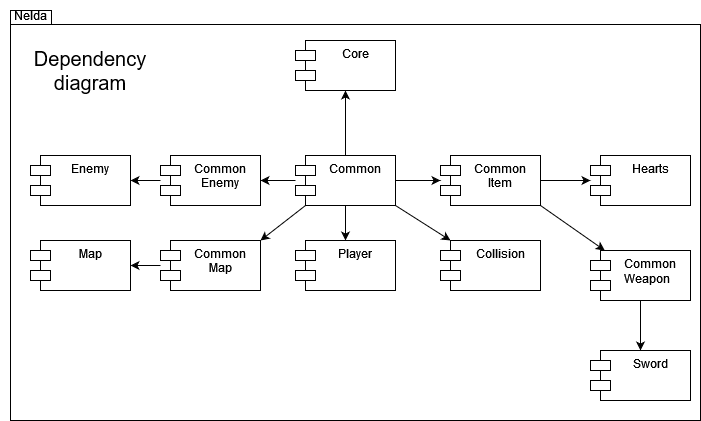

The diagram above was exported from draw.io. Its source (the exported page's mxGraphModel, read from the mxfile embedded in the PNG):
<mxGraphModel dx="1306" dy="786" grid="1" gridSize="10" guides="1" tooltips="1" connect="1" arrows="1" fold="1" page="1" pageScale="1" pageWidth="1100" pageHeight="850" background="none" math="0" shadow="0">
  <root>
    <mxCell id="0" />
    <mxCell id="1" parent="0" />
    <mxCell id="cGXpMRvkfccIFrecqipb-5" value="" style="shape=folder;fontStyle=1;spacingTop=10;tabWidth=40;tabHeight=14;tabPosition=left;html=1;whiteSpace=wrap;labelBackgroundColor=none;" parent="1" vertex="1">
      <mxGeometry x="210" y="110" width="690" height="410" as="geometry" />
    </mxCell>
    <mxCell id="cGXpMRvkfccIFrecqipb-8" style="rounded=0;orthogonalLoop=1;jettySize=auto;html=1;entryX=0.5;entryY=1;entryDx=0;entryDy=0;" parent="1" source="cGXpMRvkfccIFrecqipb-6" target="cGXpMRvkfccIFrecqipb-7" edge="1">
      <mxGeometry relative="1" as="geometry" />
    </mxCell>
    <mxCell id="cGXpMRvkfccIFrecqipb-11" style="rounded=0;orthogonalLoop=1;jettySize=auto;html=1;exitX=1;exitY=1;exitDx=0;exitDy=0;entryX=0;entryY=0;entryDx=10;entryDy=0;entryPerimeter=0;" parent="1" source="cGXpMRvkfccIFrecqipb-6" target="cGXpMRvkfccIFrecqipb-9" edge="1">
      <mxGeometry relative="1" as="geometry" />
    </mxCell>
    <mxCell id="cGXpMRvkfccIFrecqipb-13" style="edgeStyle=none;rounded=0;orthogonalLoop=1;jettySize=auto;html=1;exitX=1;exitY=0.5;exitDx=0;exitDy=0;" parent="1" source="cGXpMRvkfccIFrecqipb-6" target="cGXpMRvkfccIFrecqipb-12" edge="1">
      <mxGeometry relative="1" as="geometry" />
    </mxCell>
    <mxCell id="cGXpMRvkfccIFrecqipb-24" style="edgeStyle=none;rounded=0;orthogonalLoop=1;jettySize=auto;html=1;exitX=0;exitY=1;exitDx=10;exitDy=0;exitPerimeter=0;entryX=1;entryY=0;entryDx=0;entryDy=0;" parent="1" source="cGXpMRvkfccIFrecqipb-6" target="cGXpMRvkfccIFrecqipb-22" edge="1">
      <mxGeometry relative="1" as="geometry" />
    </mxCell>
    <mxCell id="cGXpMRvkfccIFrecqipb-26" style="edgeStyle=none;rounded=0;orthogonalLoop=1;jettySize=auto;html=1;" parent="1" source="cGXpMRvkfccIFrecqipb-6" target="cGXpMRvkfccIFrecqipb-20" edge="1">
      <mxGeometry relative="1" as="geometry" />
    </mxCell>
    <mxCell id="m2D711dvYWjES3At4VhW-2" style="edgeStyle=orthogonalEdgeStyle;rounded=0;orthogonalLoop=1;jettySize=auto;html=1;exitX=0.5;exitY=1;exitDx=0;exitDy=0;" edge="1" parent="1" source="cGXpMRvkfccIFrecqipb-6" target="m2D711dvYWjES3At4VhW-1">
      <mxGeometry relative="1" as="geometry" />
    </mxCell>
    <mxCell id="cGXpMRvkfccIFrecqipb-6" value="Common" style="shape=module;align=left;spacingLeft=20;align=center;verticalAlign=top;labelBackgroundColor=none;" parent="1" vertex="1">
      <mxGeometry x="495" y="255" width="100" height="50" as="geometry" />
    </mxCell>
    <mxCell id="cGXpMRvkfccIFrecqipb-7" value="Core" style="shape=module;align=left;spacingLeft=20;align=center;verticalAlign=top;labelBackgroundColor=none;" parent="1" vertex="1">
      <mxGeometry x="495" y="140" width="100" height="50" as="geometry" />
    </mxCell>
    <mxCell id="cGXpMRvkfccIFrecqipb-9" value="Collision" style="shape=module;align=left;spacingLeft=20;align=center;verticalAlign=top;labelBackgroundColor=none;" parent="1" vertex="1">
      <mxGeometry x="640" y="340" width="100" height="50" as="geometry" />
    </mxCell>
    <mxCell id="cGXpMRvkfccIFrecqipb-15" style="edgeStyle=none;rounded=0;orthogonalLoop=1;jettySize=auto;html=1;exitX=1;exitY=0.5;exitDx=0;exitDy=0;" parent="1" source="cGXpMRvkfccIFrecqipb-12" target="cGXpMRvkfccIFrecqipb-14" edge="1">
      <mxGeometry relative="1" as="geometry" />
    </mxCell>
    <mxCell id="cGXpMRvkfccIFrecqipb-18" style="edgeStyle=none;rounded=0;orthogonalLoop=1;jettySize=auto;html=1;exitX=1;exitY=1;exitDx=0;exitDy=0;" parent="1" source="cGXpMRvkfccIFrecqipb-12" target="cGXpMRvkfccIFrecqipb-16" edge="1">
      <mxGeometry relative="1" as="geometry" />
    </mxCell>
    <mxCell id="cGXpMRvkfccIFrecqipb-12" value="Common&#10;Item" style="shape=module;align=left;spacingLeft=20;align=center;verticalAlign=top;labelBackgroundColor=none;" parent="1" vertex="1">
      <mxGeometry x="640" y="255" width="100" height="50" as="geometry" />
    </mxCell>
    <mxCell id="cGXpMRvkfccIFrecqipb-14" value="Hearts" style="shape=module;align=left;spacingLeft=20;align=center;verticalAlign=top;labelBackgroundColor=none;" parent="1" vertex="1">
      <mxGeometry x="790" y="255" width="100" height="50" as="geometry" />
    </mxCell>
    <mxCell id="cGXpMRvkfccIFrecqipb-19" style="edgeStyle=none;rounded=0;orthogonalLoop=1;jettySize=auto;html=1;" parent="1" source="cGXpMRvkfccIFrecqipb-16" target="cGXpMRvkfccIFrecqipb-17" edge="1">
      <mxGeometry relative="1" as="geometry" />
    </mxCell>
    <mxCell id="cGXpMRvkfccIFrecqipb-16" value="&lt;div align=&quot;left&quot;&gt;Common&lt;/div&gt;&lt;div align=&quot;left&quot;&gt;Weapon&lt;/div&gt;" style="shape=module;align=left;spacingLeft=20;align=center;verticalAlign=top;labelBackgroundColor=none;whiteSpace=wrap;html=1;" parent="1" vertex="1">
      <mxGeometry x="790" y="350" width="100" height="50" as="geometry" />
    </mxCell>
    <mxCell id="cGXpMRvkfccIFrecqipb-17" value="Sword" style="shape=module;align=left;spacingLeft=20;align=center;verticalAlign=top;labelBackgroundColor=none;" parent="1" vertex="1">
      <mxGeometry x="790" y="450" width="100" height="50" as="geometry" />
    </mxCell>
    <mxCell id="cGXpMRvkfccIFrecqipb-27" style="edgeStyle=none;rounded=0;orthogonalLoop=1;jettySize=auto;html=1;" parent="1" source="cGXpMRvkfccIFrecqipb-20" target="cGXpMRvkfccIFrecqipb-21" edge="1">
      <mxGeometry relative="1" as="geometry" />
    </mxCell>
    <mxCell id="cGXpMRvkfccIFrecqipb-20" value="Common&#10;Enemy" style="shape=module;align=left;spacingLeft=20;align=center;verticalAlign=top;labelBackgroundColor=none;" parent="1" vertex="1">
      <mxGeometry x="360" y="255" width="100" height="50" as="geometry" />
    </mxCell>
    <mxCell id="cGXpMRvkfccIFrecqipb-21" value="Enemy" style="shape=module;align=left;spacingLeft=20;align=center;verticalAlign=top;labelBackgroundColor=none;" parent="1" vertex="1">
      <mxGeometry x="230" y="255" width="100" height="50" as="geometry" />
    </mxCell>
    <mxCell id="cGXpMRvkfccIFrecqipb-25" style="edgeStyle=none;rounded=0;orthogonalLoop=1;jettySize=auto;html=1;" parent="1" source="cGXpMRvkfccIFrecqipb-22" target="cGXpMRvkfccIFrecqipb-23" edge="1">
      <mxGeometry relative="1" as="geometry" />
    </mxCell>
    <mxCell id="cGXpMRvkfccIFrecqipb-22" value="Common&#10;Map" style="shape=module;align=left;spacingLeft=20;align=center;verticalAlign=top;labelBackgroundColor=none;" parent="1" vertex="1">
      <mxGeometry x="360" y="340" width="100" height="50" as="geometry" />
    </mxCell>
    <mxCell id="cGXpMRvkfccIFrecqipb-23" value="Map" style="shape=module;align=left;spacingLeft=20;align=center;verticalAlign=top;labelBackgroundColor=none;" parent="1" vertex="1">
      <mxGeometry x="230" y="340" width="100" height="50" as="geometry" />
    </mxCell>
    <mxCell id="cGXpMRvkfccIFrecqipb-29" value="Nelda" style="text;html=1;strokeColor=none;fillColor=none;align=center;verticalAlign=middle;whiteSpace=wrap;rounded=0;" parent="1" vertex="1">
      <mxGeometry x="200" y="100" width="60" height="30" as="geometry" />
    </mxCell>
    <mxCell id="m2D711dvYWjES3At4VhW-1" value="Player" style="shape=module;align=left;spacingLeft=20;align=center;verticalAlign=top;labelBackgroundColor=none;" vertex="1" parent="1">
      <mxGeometry x="495" y="340" width="100" height="50" as="geometry" />
    </mxCell>
    <mxCell id="m2D711dvYWjES3At4VhW-3" value="&lt;font style=&quot;font-size: 13px;&quot;&gt;&lt;font style=&quot;font-size: 14px;&quot;&gt;&lt;font style=&quot;font-size: 15px;&quot;&gt;&lt;font style=&quot;font-size: 16px;&quot;&gt;&lt;font style=&quot;font-size: 17px;&quot;&gt;&lt;font style=&quot;font-size: 18px;&quot;&gt;&lt;font style=&quot;font-size: 19px;&quot;&gt;&lt;font style=&quot;font-size: 20px;&quot;&gt;Dependency diagram&lt;/font&gt;&lt;/font&gt;&lt;/font&gt;&lt;/font&gt;&lt;/font&gt;&lt;/font&gt;&lt;/font&gt;&lt;/font&gt;" style="text;html=1;strokeColor=none;fillColor=none;align=center;verticalAlign=middle;whiteSpace=wrap;rounded=0;" vertex="1" parent="1">
      <mxGeometry x="250" y="150" width="80" height="40" as="geometry" />
    </mxCell>
  </root>
</mxGraphModel>